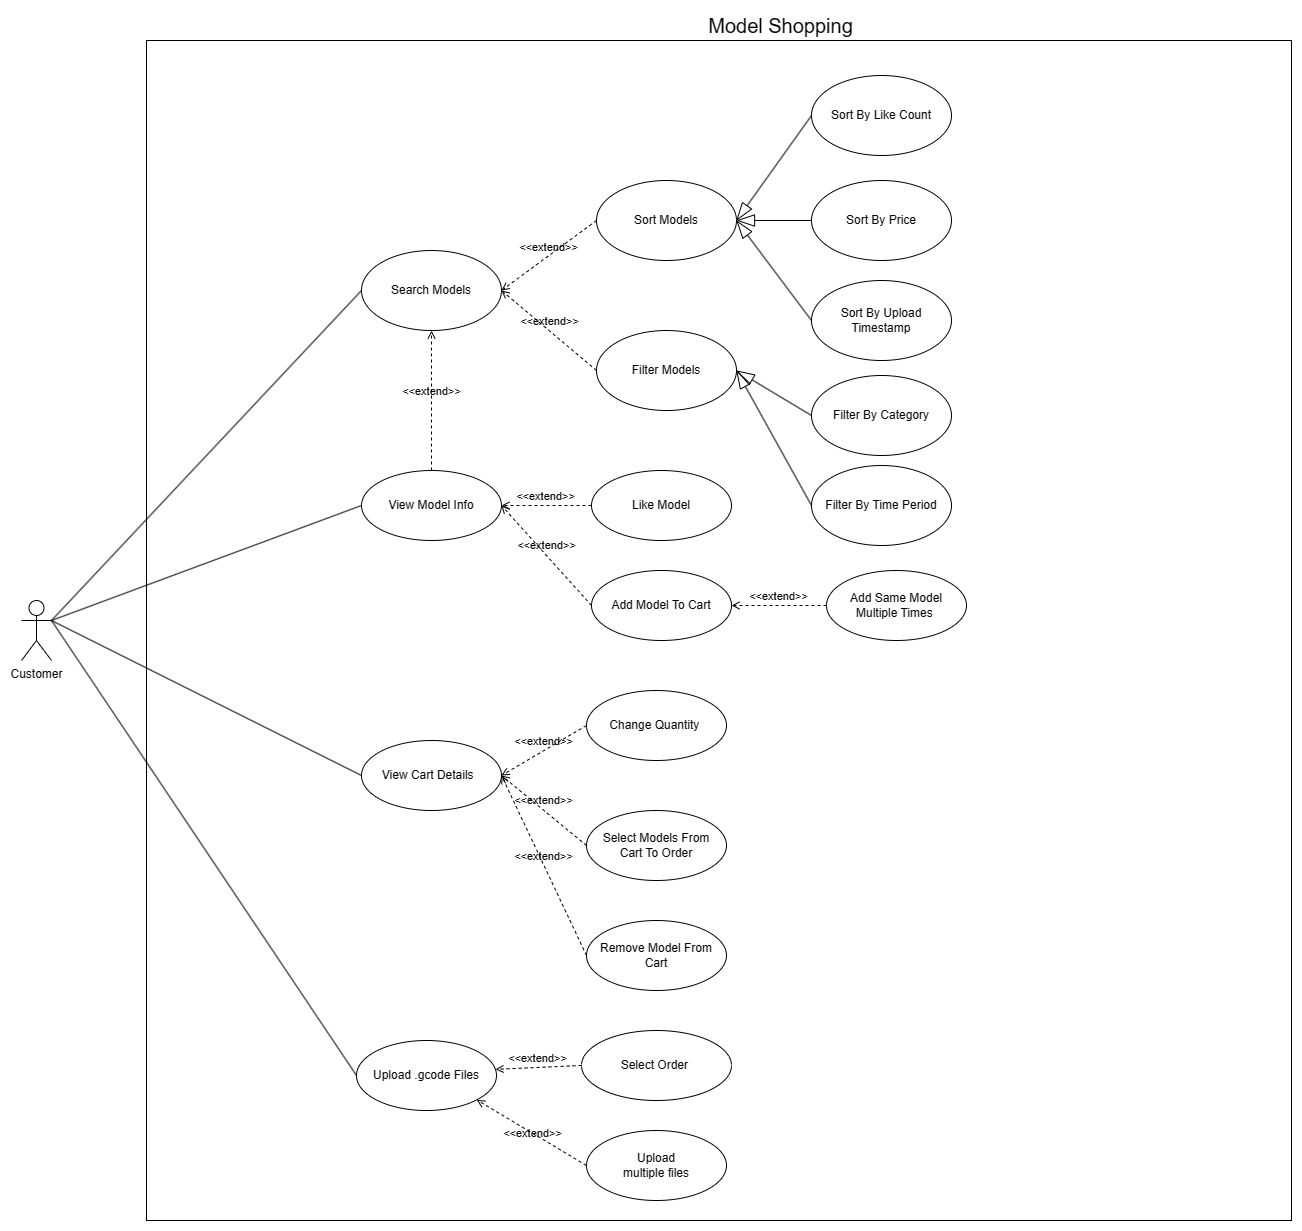

The diagram above was exported from draw.io. Its source (the exported page's mxGraphModel, read from the mxfile embedded in the PNG):
<mxGraphModel dx="1892" dy="1194" grid="1" gridSize="10" guides="1" tooltips="1" connect="1" arrows="1" fold="1" page="1" pageScale="1" pageWidth="850" pageHeight="1100" math="0" shadow="0">
  <root>
    <mxCell id="0" />
    <mxCell id="1" parent="0" />
    <mxCell id="MpKgUJFIupQkNRi7n7KN-1" value="" style="rounded=0;whiteSpace=wrap;html=1;" parent="1" vertex="1">
      <mxGeometry x="375" y="280" width="1145" height="1180" as="geometry" />
    </mxCell>
    <mxCell id="MpKgUJFIupQkNRi7n7KN-2" value="Customer" style="shape=umlActor;verticalLabelPosition=bottom;verticalAlign=top;html=1;outlineConnect=0;" parent="1" vertex="1">
      <mxGeometry x="250" y="840" width="30" height="60" as="geometry" />
    </mxCell>
    <mxCell id="MpKgUJFIupQkNRi7n7KN-5" value="Add Model To Cart" style="ellipse;whiteSpace=wrap;html=1;" parent="1" vertex="1">
      <mxGeometry x="820" y="810" width="140" height="70" as="geometry" />
    </mxCell>
    <mxCell id="MpKgUJFIupQkNRi7n7KN-6" value="View Model Info" style="ellipse;whiteSpace=wrap;html=1;" parent="1" vertex="1">
      <mxGeometry x="590" y="710" width="140" height="70" as="geometry" />
    </mxCell>
    <mxCell id="MpKgUJFIupQkNRi7n7KN-7" value="Add Same Model &lt;br&gt;Multiple Times&amp;nbsp;" style="ellipse;whiteSpace=wrap;html=1;" parent="1" vertex="1">
      <mxGeometry x="1055" y="810" width="140" height="70" as="geometry" />
    </mxCell>
    <mxCell id="MpKgUJFIupQkNRi7n7KN-18" value="Remove Model From Cart" style="ellipse;whiteSpace=wrap;html=1;" parent="1" vertex="1">
      <mxGeometry x="815" y="1160" width="140" height="70" as="geometry" />
    </mxCell>
    <mxCell id="MpKgUJFIupQkNRi7n7KN-19" value="Upload .gcode Files" style="ellipse;whiteSpace=wrap;html=1;" parent="1" vertex="1">
      <mxGeometry x="585" y="1280" width="140" height="70" as="geometry" />
    </mxCell>
    <mxCell id="MpKgUJFIupQkNRi7n7KN-20" value="Select Order&amp;nbsp;" style="ellipse;whiteSpace=wrap;html=1;" parent="1" vertex="1">
      <mxGeometry x="810" y="1270" width="150" height="70" as="geometry" />
    </mxCell>
    <mxCell id="MpKgUJFIupQkNRi7n7KN-21" value="Upload &lt;br&gt;multiple files" style="ellipse;whiteSpace=wrap;html=1;" parent="1" vertex="1">
      <mxGeometry x="815" y="1370" width="140" height="70" as="geometry" />
    </mxCell>
    <mxCell id="MpKgUJFIupQkNRi7n7KN-33" value="&amp;lt;&amp;lt;extend&amp;gt;&amp;gt;" style="html=1;verticalAlign=bottom;labelBackgroundColor=none;endArrow=open;endFill=0;dashed=1;rounded=0;entryX=1;entryY=0.5;entryDx=0;entryDy=0;exitX=0;exitY=0.5;exitDx=0;exitDy=0;" parent="1" source="MpKgUJFIupQkNRi7n7KN-7" target="MpKgUJFIupQkNRi7n7KN-5" edge="1">
      <mxGeometry width="160" relative="1" as="geometry">
        <mxPoint x="850" y="883" as="sourcePoint" />
        <mxPoint x="1010" y="883" as="targetPoint" />
      </mxGeometry>
    </mxCell>
    <mxCell id="MpKgUJFIupQkNRi7n7KN-41" value="&amp;lt;&amp;lt;extend&amp;gt;&amp;gt;" style="html=1;verticalAlign=bottom;labelBackgroundColor=none;endArrow=open;endFill=0;dashed=1;rounded=0;entryX=0.993;entryY=0.412;entryDx=0;entryDy=0;entryPerimeter=0;exitX=0;exitY=0.5;exitDx=0;exitDy=0;" parent="1" source="MpKgUJFIupQkNRi7n7KN-20" target="MpKgUJFIupQkNRi7n7KN-19" edge="1">
      <mxGeometry width="160" relative="1" as="geometry">
        <mxPoint x="815" y="1190" as="sourcePoint" />
        <mxPoint x="975" y="1190" as="targetPoint" />
      </mxGeometry>
    </mxCell>
    <mxCell id="MpKgUJFIupQkNRi7n7KN-42" value="&amp;lt;&amp;lt;extend&amp;gt;&amp;gt;" style="html=1;verticalAlign=bottom;labelBackgroundColor=none;endArrow=open;endFill=0;dashed=1;rounded=0;entryX=1;entryY=1;entryDx=0;entryDy=0;exitX=0;exitY=0.5;exitDx=0;exitDy=0;" parent="1" source="MpKgUJFIupQkNRi7n7KN-21" target="MpKgUJFIupQkNRi7n7KN-19" edge="1">
      <mxGeometry x="-0.1003" y="8" width="160" relative="1" as="geometry">
        <mxPoint x="815" y="1190" as="sourcePoint" />
        <mxPoint x="975" y="1190" as="targetPoint" />
        <mxPoint as="offset" />
      </mxGeometry>
    </mxCell>
    <mxCell id="MpKgUJFIupQkNRi7n7KN-46" value="&lt;font style=&quot;font-size: 20px;&quot;&gt;Model Shopping&lt;/font&gt;" style="text;html=1;strokeColor=none;fillColor=none;align=center;verticalAlign=middle;whiteSpace=wrap;rounded=0;" parent="1" vertex="1">
      <mxGeometry x="827.5" y="250" width="362.5" height="30" as="geometry" />
    </mxCell>
    <mxCell id="MpKgUJFIupQkNRi7n7KN-47" value="&amp;lt;&amp;lt;extend&amp;gt;&amp;gt;" style="html=1;verticalAlign=bottom;labelBackgroundColor=none;endArrow=open;endFill=0;dashed=1;rounded=0;exitX=0;exitY=0.5;exitDx=0;exitDy=0;entryX=1;entryY=0.5;entryDx=0;entryDy=0;" parent="1" source="MpKgUJFIupQkNRi7n7KN-18" target="MpKgUJFIupQkNRi7n7KN-52" edge="1">
      <mxGeometry width="160" relative="1" as="geometry">
        <mxPoint x="385" y="1340" as="sourcePoint" />
        <mxPoint x="535" y="1160" as="targetPoint" />
      </mxGeometry>
    </mxCell>
    <mxCell id="MpKgUJFIupQkNRi7n7KN-52" value="View Cart Details&amp;nbsp;&amp;nbsp;" style="ellipse;whiteSpace=wrap;html=1;" parent="1" vertex="1">
      <mxGeometry x="590" y="980" width="140" height="70" as="geometry" />
    </mxCell>
    <mxCell id="jKlvrNRnOw59aDeuofTr-2" value="Search Models" style="ellipse;whiteSpace=wrap;html=1;" parent="1" vertex="1">
      <mxGeometry x="590" y="490" width="140" height="80" as="geometry" />
    </mxCell>
    <mxCell id="jKlvrNRnOw59aDeuofTr-3" value="Sort&amp;nbsp;By Price" style="ellipse;whiteSpace=wrap;html=1;" parent="1" vertex="1">
      <mxGeometry x="1040" y="420" width="140" height="80" as="geometry" />
    </mxCell>
    <mxCell id="jKlvrNRnOw59aDeuofTr-4" value="" style="endArrow=blockThin;endSize=16;endFill=0;html=1;rounded=0;entryX=1;entryY=0.5;entryDx=0;entryDy=0;exitX=0;exitY=0.5;exitDx=0;exitDy=0;" parent="1" source="jKlvrNRnOw59aDeuofTr-8" target="jKlvrNRnOw59aDeuofTr-10" edge="1">
      <mxGeometry x="0.0024" width="160" relative="1" as="geometry">
        <mxPoint x="1173.75" y="690" as="sourcePoint" />
        <mxPoint x="1040" y="620" as="targetPoint" />
        <mxPoint as="offset" />
      </mxGeometry>
    </mxCell>
    <mxCell id="jKlvrNRnOw59aDeuofTr-8" value="Sort&amp;nbsp;By Like Count" style="ellipse;whiteSpace=wrap;html=1;" parent="1" vertex="1">
      <mxGeometry x="1040" y="315" width="140" height="80" as="geometry" />
    </mxCell>
    <mxCell id="jKlvrNRnOw59aDeuofTr-9" value="" style="endArrow=blockThin;endSize=16;endFill=0;html=1;rounded=0;exitX=0;exitY=0.5;exitDx=0;exitDy=0;entryX=1;entryY=0.5;entryDx=0;entryDy=0;" parent="1" source="jKlvrNRnOw59aDeuofTr-3" target="jKlvrNRnOw59aDeuofTr-10" edge="1">
      <mxGeometry x="0.0061" width="160" relative="1" as="geometry">
        <mxPoint x="1190.1" y="688" as="sourcePoint" />
        <mxPoint x="1275.1" y="620" as="targetPoint" />
        <mxPoint as="offset" />
      </mxGeometry>
    </mxCell>
    <mxCell id="jKlvrNRnOw59aDeuofTr-10" value="Sort Models" style="ellipse;whiteSpace=wrap;html=1;" parent="1" vertex="1">
      <mxGeometry x="825" y="420" width="140" height="80" as="geometry" />
    </mxCell>
    <mxCell id="jKlvrNRnOw59aDeuofTr-13" value="&amp;lt;&amp;lt;extend&amp;gt;&amp;gt;" style="html=1;verticalAlign=bottom;labelBackgroundColor=none;endArrow=open;endFill=0;dashed=1;rounded=0;exitX=0;exitY=0.5;exitDx=0;exitDy=0;entryX=1;entryY=0.5;entryDx=0;entryDy=0;" parent="1" source="jKlvrNRnOw59aDeuofTr-10" target="jKlvrNRnOw59aDeuofTr-2" edge="1">
      <mxGeometry width="160" relative="1" as="geometry">
        <mxPoint x="1300" y="490" as="sourcePoint" />
        <mxPoint x="1065.0000000000005" y="450" as="targetPoint" />
      </mxGeometry>
    </mxCell>
    <mxCell id="56ibgkgIb12eerVo_c3I-1" value="Sort&amp;nbsp;By Upload Timestamp" style="ellipse;whiteSpace=wrap;html=1;" parent="1" vertex="1">
      <mxGeometry x="1040" y="520" width="140" height="80" as="geometry" />
    </mxCell>
    <mxCell id="56ibgkgIb12eerVo_c3I-2" value="Filter&amp;nbsp;By Category" style="ellipse;whiteSpace=wrap;html=1;" parent="1" vertex="1">
      <mxGeometry x="1040" y="615" width="140" height="80" as="geometry" />
    </mxCell>
    <mxCell id="56ibgkgIb12eerVo_c3I-3" value="" style="endArrow=blockThin;endSize=16;endFill=0;html=1;rounded=0;exitX=0;exitY=0.5;exitDx=0;exitDy=0;entryX=1;entryY=0.5;entryDx=0;entryDy=0;" parent="1" source="56ibgkgIb12eerVo_c3I-1" target="jKlvrNRnOw59aDeuofTr-10" edge="1">
      <mxGeometry x="0.0061" width="160" relative="1" as="geometry">
        <mxPoint x="1050" y="480" as="sourcePoint" />
        <mxPoint x="975" y="470" as="targetPoint" />
        <mxPoint as="offset" />
      </mxGeometry>
    </mxCell>
    <mxCell id="56ibgkgIb12eerVo_c3I-4" value="Filter Models" style="ellipse;whiteSpace=wrap;html=1;" parent="1" vertex="1">
      <mxGeometry x="825" y="570" width="140" height="80" as="geometry" />
    </mxCell>
    <mxCell id="56ibgkgIb12eerVo_c3I-5" value="&amp;lt;&amp;lt;extend&amp;gt;&amp;gt;" style="html=1;verticalAlign=bottom;labelBackgroundColor=none;endArrow=open;endFill=0;dashed=1;rounded=0;exitX=0;exitY=0.5;exitDx=0;exitDy=0;entryX=1;entryY=0.5;entryDx=0;entryDy=0;" parent="1" source="56ibgkgIb12eerVo_c3I-4" target="jKlvrNRnOw59aDeuofTr-2" edge="1">
      <mxGeometry width="160" relative="1" as="geometry">
        <mxPoint x="1300" y="640" as="sourcePoint" />
        <mxPoint x="720.0000000000036" y="670" as="targetPoint" />
      </mxGeometry>
    </mxCell>
    <mxCell id="56ibgkgIb12eerVo_c3I-6" value="Filter&amp;nbsp;By Time Period" style="ellipse;whiteSpace=wrap;html=1;" parent="1" vertex="1">
      <mxGeometry x="1040" y="705" width="140" height="80" as="geometry" />
    </mxCell>
    <mxCell id="56ibgkgIb12eerVo_c3I-7" value="" style="endArrow=blockThin;endSize=16;endFill=0;html=1;rounded=0;exitX=0;exitY=0.5;exitDx=0;exitDy=0;entryX=1;entryY=0.5;entryDx=0;entryDy=0;" parent="1" source="56ibgkgIb12eerVo_c3I-2" target="56ibgkgIb12eerVo_c3I-4" edge="1">
      <mxGeometry x="0.0061" width="160" relative="1" as="geometry">
        <mxPoint x="1050" y="550" as="sourcePoint" />
        <mxPoint x="975" y="470" as="targetPoint" />
        <mxPoint as="offset" />
      </mxGeometry>
    </mxCell>
    <mxCell id="56ibgkgIb12eerVo_c3I-8" value="" style="endArrow=blockThin;endSize=16;endFill=0;html=1;rounded=0;exitX=0;exitY=0.5;exitDx=0;exitDy=0;entryX=1;entryY=0.5;entryDx=0;entryDy=0;" parent="1" source="56ibgkgIb12eerVo_c3I-6" target="56ibgkgIb12eerVo_c3I-4" edge="1">
      <mxGeometry x="0.0061" width="160" relative="1" as="geometry">
        <mxPoint x="1050" y="650" as="sourcePoint" />
        <mxPoint x="975" y="620" as="targetPoint" />
        <mxPoint as="offset" />
      </mxGeometry>
    </mxCell>
    <mxCell id="sD_1HhyKB_CBR9qumQY2-2" value="Change Quantity&amp;nbsp;" style="ellipse;whiteSpace=wrap;html=1;" parent="1" vertex="1">
      <mxGeometry x="815" y="930" width="140" height="70" as="geometry" />
    </mxCell>
    <mxCell id="sD_1HhyKB_CBR9qumQY2-3" value="&amp;lt;&amp;lt;extend&amp;gt;&amp;gt;" style="html=1;verticalAlign=bottom;labelBackgroundColor=none;endArrow=open;endFill=0;dashed=1;rounded=0;entryX=1;entryY=0.5;entryDx=0;entryDy=0;exitX=0;exitY=0.5;exitDx=0;exitDy=0;" parent="1" source="sD_1HhyKB_CBR9qumQY2-2" target="MpKgUJFIupQkNRi7n7KN-52" edge="1">
      <mxGeometry width="160" relative="1" as="geometry">
        <mxPoint x="560" y="645" as="sourcePoint" />
        <mxPoint x="730" y="1020" as="targetPoint" />
      </mxGeometry>
    </mxCell>
    <mxCell id="sD_1HhyKB_CBR9qumQY2-6" value="&amp;lt;&amp;lt;extend&amp;gt;&amp;gt;" style="html=1;verticalAlign=bottom;labelBackgroundColor=none;endArrow=open;endFill=0;dashed=1;rounded=0;exitX=0.5;exitY=0;exitDx=0;exitDy=0;entryX=0.5;entryY=1;entryDx=0;entryDy=0;" parent="1" source="MpKgUJFIupQkNRi7n7KN-6" target="jKlvrNRnOw59aDeuofTr-2" edge="1">
      <mxGeometry width="160" relative="1" as="geometry">
        <mxPoint x="835" y="470" as="sourcePoint" />
        <mxPoint x="740" y="540" as="targetPoint" />
      </mxGeometry>
    </mxCell>
    <mxCell id="sD_1HhyKB_CBR9qumQY2-7" value="Like Model" style="ellipse;whiteSpace=wrap;html=1;" parent="1" vertex="1">
      <mxGeometry x="820" y="710" width="140" height="70" as="geometry" />
    </mxCell>
    <mxCell id="sD_1HhyKB_CBR9qumQY2-8" value="&amp;lt;&amp;lt;extend&amp;gt;&amp;gt;" style="html=1;verticalAlign=bottom;labelBackgroundColor=none;endArrow=open;endFill=0;dashed=1;rounded=0;entryX=1;entryY=0.5;entryDx=0;entryDy=0;exitX=0;exitY=0.5;exitDx=0;exitDy=0;" parent="1" source="sD_1HhyKB_CBR9qumQY2-7" target="MpKgUJFIupQkNRi7n7KN-6" edge="1">
      <mxGeometry width="160" relative="1" as="geometry">
        <mxPoint x="560" y="375" as="sourcePoint" />
        <mxPoint x="730" y="745" as="targetPoint" />
      </mxGeometry>
    </mxCell>
    <mxCell id="dKOFj9PfrLPTtiz8PJHJ-3" value="" style="endArrow=none;html=1;rounded=0;exitX=1;exitY=0.3333333333333333;exitDx=0;exitDy=0;exitPerimeter=0;entryX=0;entryY=0.5;entryDx=0;entryDy=0;" edge="1" parent="1" source="MpKgUJFIupQkNRi7n7KN-2" target="MpKgUJFIupQkNRi7n7KN-6">
      <mxGeometry width="50" height="50" relative="1" as="geometry">
        <mxPoint x="280" y="995" as="sourcePoint" />
        <mxPoint x="420" y="995" as="targetPoint" />
      </mxGeometry>
    </mxCell>
    <mxCell id="dKOFj9PfrLPTtiz8PJHJ-4" value="" style="endArrow=none;html=1;rounded=0;exitX=1;exitY=0.3333333333333333;exitDx=0;exitDy=0;exitPerimeter=0;entryX=0;entryY=0.5;entryDx=0;entryDy=0;" edge="1" parent="1" source="MpKgUJFIupQkNRi7n7KN-2" target="jKlvrNRnOw59aDeuofTr-2">
      <mxGeometry width="50" height="50" relative="1" as="geometry">
        <mxPoint x="290" y="1005" as="sourcePoint" />
        <mxPoint x="430" y="1005" as="targetPoint" />
      </mxGeometry>
    </mxCell>
    <mxCell id="dKOFj9PfrLPTtiz8PJHJ-5" value="" style="endArrow=none;html=1;rounded=0;exitX=1;exitY=0.3333333333333333;exitDx=0;exitDy=0;exitPerimeter=0;entryX=0;entryY=0.5;entryDx=0;entryDy=0;" edge="1" parent="1" source="MpKgUJFIupQkNRi7n7KN-2" target="MpKgUJFIupQkNRi7n7KN-19">
      <mxGeometry width="50" height="50" relative="1" as="geometry">
        <mxPoint x="300" y="1015" as="sourcePoint" />
        <mxPoint x="440" y="1015" as="targetPoint" />
      </mxGeometry>
    </mxCell>
    <mxCell id="dKOFj9PfrLPTtiz8PJHJ-6" value="" style="endArrow=none;html=1;rounded=0;exitX=1;exitY=0.3333333333333333;exitDx=0;exitDy=0;exitPerimeter=0;entryX=0;entryY=0.5;entryDx=0;entryDy=0;" edge="1" parent="1" source="MpKgUJFIupQkNRi7n7KN-2" target="MpKgUJFIupQkNRi7n7KN-52">
      <mxGeometry width="50" height="50" relative="1" as="geometry">
        <mxPoint x="310" y="1015" as="sourcePoint" />
        <mxPoint x="450" y="1015" as="targetPoint" />
      </mxGeometry>
    </mxCell>
    <mxCell id="dKOFj9PfrLPTtiz8PJHJ-8" value="&amp;lt;&amp;lt;extend&amp;gt;&amp;gt;" style="html=1;verticalAlign=bottom;labelBackgroundColor=none;endArrow=open;endFill=0;dashed=1;rounded=0;entryX=1;entryY=0.5;entryDx=0;entryDy=0;exitX=0;exitY=0.5;exitDx=0;exitDy=0;" edge="1" parent="1" source="drGlYzzkuJTD_9QuQi0--1" target="MpKgUJFIupQkNRi7n7KN-52">
      <mxGeometry width="160" relative="1" as="geometry">
        <mxPoint x="815" y="1085" as="sourcePoint" />
        <mxPoint x="875" y="1045" as="targetPoint" />
      </mxGeometry>
    </mxCell>
    <mxCell id="dKOFj9PfrLPTtiz8PJHJ-9" value="&amp;lt;&amp;lt;extend&amp;gt;&amp;gt;" style="html=1;verticalAlign=bottom;labelBackgroundColor=none;endArrow=open;endFill=0;dashed=1;rounded=0;entryX=1;entryY=0.5;entryDx=0;entryDy=0;exitX=0;exitY=0.5;exitDx=0;exitDy=0;" edge="1" parent="1" source="MpKgUJFIupQkNRi7n7KN-5" target="MpKgUJFIupQkNRi7n7KN-6">
      <mxGeometry width="160" relative="1" as="geometry">
        <mxPoint x="830" y="755" as="sourcePoint" />
        <mxPoint x="740" y="755" as="targetPoint" />
      </mxGeometry>
    </mxCell>
    <mxCell id="drGlYzzkuJTD_9QuQi0--1" value="Select Models&amp;nbsp;From &lt;br&gt;Cart To Order" style="ellipse;whiteSpace=wrap;html=1;" vertex="1" parent="1">
      <mxGeometry x="815" y="1050" width="140" height="70" as="geometry" />
    </mxCell>
  </root>
</mxGraphModel>